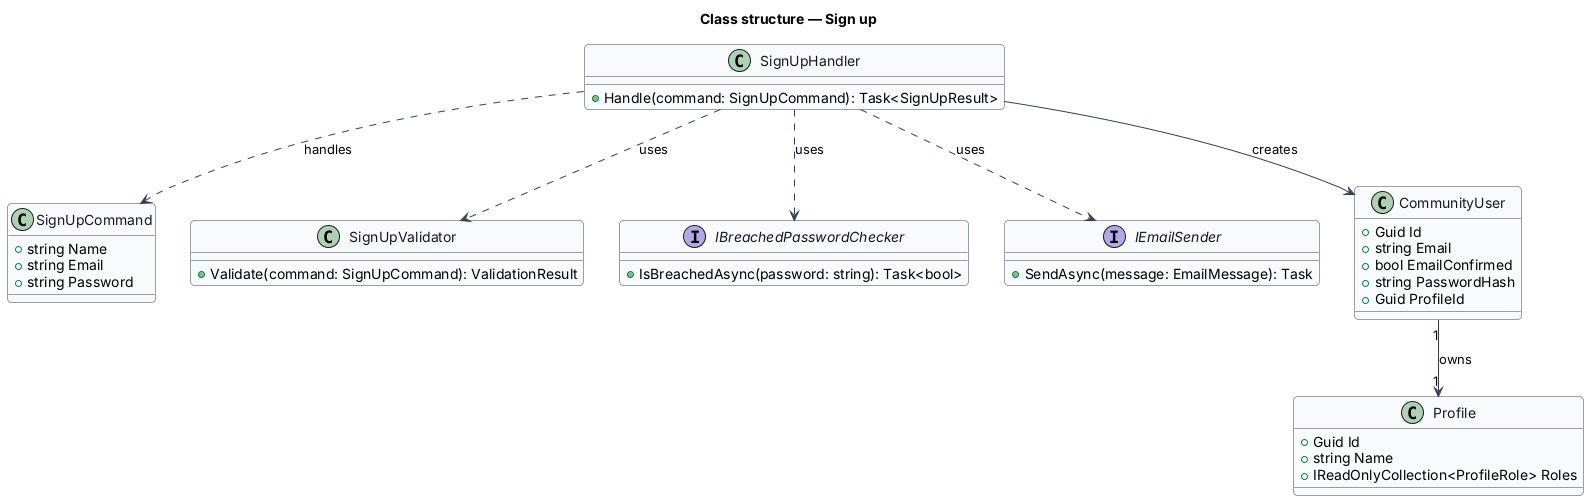

The diagram above was rendered by PlantUML. Its source (embedded in the PNG):
@startuml
skinparam backgroundColor #FFFFFF
skinparam shadowing false
skinparam roundcorner 8
skinparam defaultFontName Arial
skinparam ArrowColor #344054
skinparam class {
  BorderColor #344054
  FontColor #101828
  BackgroundColor #F9FAFB
}
title Class structure — Sign up

class SignUpCommand {
  +string Name
  +string Email
  +string Password
}
class SignUpValidator {
  +Validate(command: SignUpCommand): ValidationResult
}
class SignUpHandler {
  +Handle(command: SignUpCommand): Task<SignUpResult>
}
interface IBreachedPasswordChecker {
  +IsBreachedAsync(password: string): Task<bool>
}
interface IEmailSender {
  +SendAsync(message: EmailMessage): Task
}
class CommunityUser {
  +Guid Id
  +string Email
  +bool EmailConfirmed
  +string PasswordHash
  +Guid ProfileId
}
class Profile {
  +Guid Id
  +string Name
  +IReadOnlyCollection<ProfileRole> Roles
}
SignUpHandler ..> SignUpCommand : handles
SignUpHandler ..> SignUpValidator : uses
SignUpHandler ..> IBreachedPasswordChecker : uses
SignUpHandler ..> IEmailSender : uses
SignUpHandler --> CommunityUser : creates
CommunityUser "1" --> "1" Profile : owns
@enduml